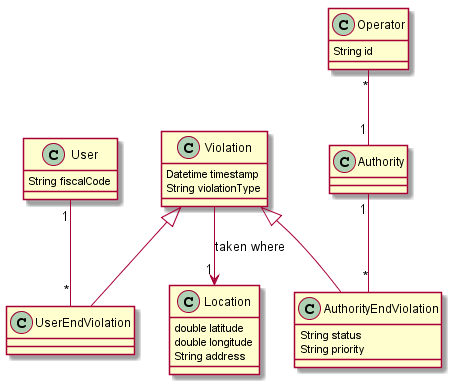

The diagram above was rendered by PlantUML. Its source (embedded in the PNG):
@startuml
Violation <|-- UserEndViolation
Violation <|-- AuthorityEndViolation

class User{
    String fiscalCode
}

class Operator{
    String id
}

class Location {
    double latitude
    double longitude
    String address
}

class Violation {
    Datetime timestamp
    String violationType
}

class AuthorityEndViolation {
    String status
    String priority
}


Authority "1" -- "*" AuthorityEndViolation
User "1" -- "*" UserEndViolation
Violation --> "1" Location : taken where
Operator "*" -- "1" Authority

@enduml